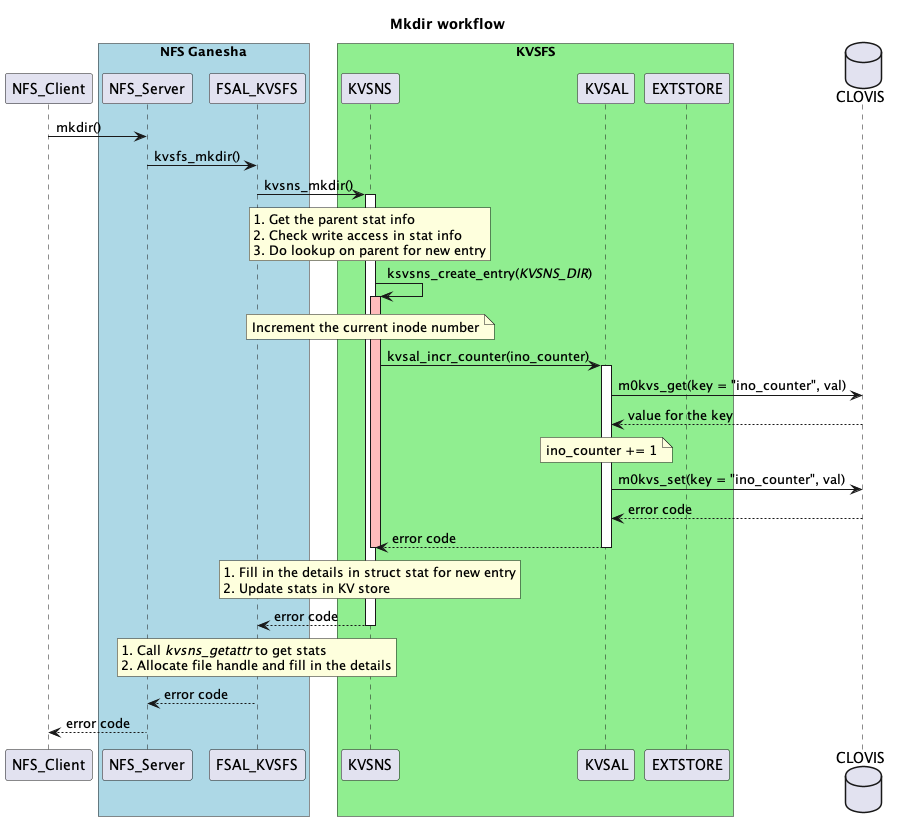

The diagram above was rendered by PlantUML. Its source (embedded in the PNG):
@startuml
title Mkdir workflow
participant NFS_Client
box "NFS Ganesha" #LightBlue
    participant NFS_Server
    participant FSAL_KVSFS
end box
box "KVSFS" #LightGreen
    participant KVSNS
    participant KVSAL
    participant EXTSTORE
end box
database CLOVIS

NFS_Client -> NFS_Server: mkdir()
NFS_Server -> FSAL_KVSFS: kvsfs_mkdir()
FSAL_KVSFS -> KVSNS: kvsns_mkdir()
activate KVSNS
rnote over KVSNS
    1. Get the parent stat info
    2. Check write access in stat info
    3. Do lookup on parent for new entry
end note
KVSNS -> KVSNS: ksvsns_create_entry(//KVSNS_DIR//)
note over KVSNS: Increment the current inode number
activate KVSNS #FFBBBB
KVSNS -> KVSAL: kvsal_incr_counter(ino_counter)
activate KVSAL
KVSAL -> CLOVIS: m0kvs_get(key = "ino_counter", val)
CLOVIS --> KVSAL: value for the key
note over KVSAL: ino_counter += 1
KVSAL -> CLOVIS: m0kvs_set(key = "ino_counter", val)
CLOVIS --> KVSAL: error code
KVSAL --> KVSNS: error code
deactivate KVSAL
rnote over KVSNS
    1. Fill in the details in struct stat for new entry
    2. Update stats in KV store
end note
deactivate KVSNS
KVSNS --> FSAL_KVSFS: error code
deactivate KVSNS
rnote over FSAL_KVSFS
    1. Call //kvsns_getattr// to get stats
    2. Allocate file handle and fill in the details
end note
FSAL_KVSFS --> NFS_Server: error code
NFS_Server --> NFS_Client: error code
@enduml